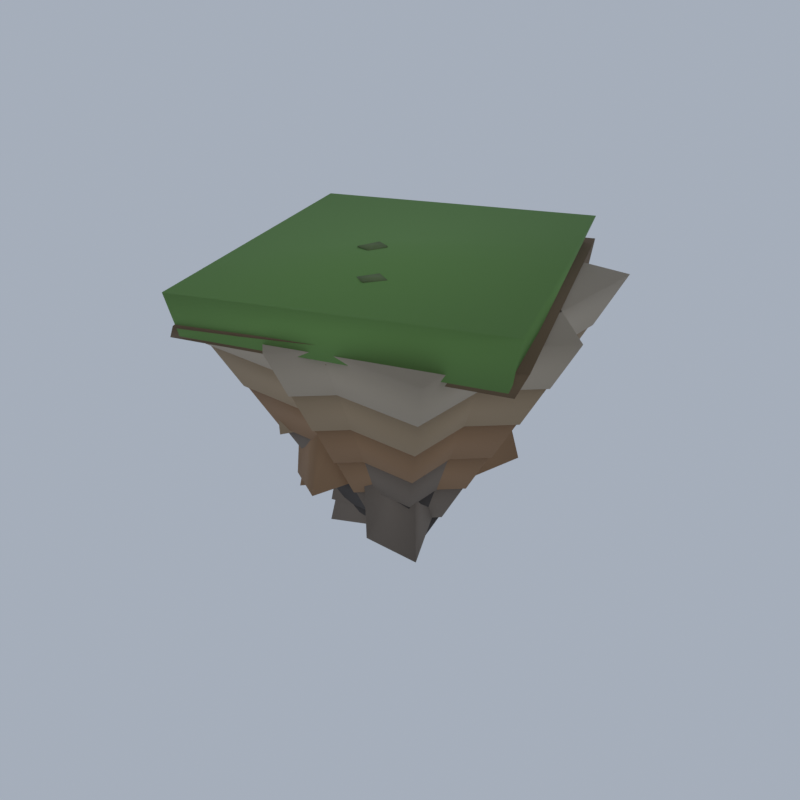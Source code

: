 # Source: LM21_04_floating_rock_04.blend  (saved by Blender 5.2.45; exported with 4.5.12 LTS)
import bpy
from mathutils import Matrix  # noqa: F401  (used for matrix-valued properties, if any)

bpy.ops.wm.read_factory_settings(use_empty=True)
scene = bpy.context.scene
scene.name = 'Scene'

# ---- collections
col_collection = bpy.data.collections.new('Collection'); scene.collection.children.link(col_collection)

# ---- materials (node trees are filled in below, after node groups)
mat_vi_fa_r_dk_basalt = bpy.data.materials.new('vi_fa_r_dk|Basalt')
mat_vi_fa_r_dk_basalt.diffuse_color = (0.06191, 0.05112, 0.04455, 1.0)
mat_vi_fa_r_low_slate = bpy.data.materials.new('vi_fa_r_low|Slate')
mat_vi_fa_r_low_slate.diffuse_color = (0.1975, 0.1573, 0.122, 1.0)
mat_vi_fa_r_rust_sandstone = bpy.data.materials.new('vi_fa_r_rust|Sandstone')
mat_vi_fa_r_rust_sandstone.diffuse_color = (0.3112, 0.1835, 0.09627, 1.0)
mat_vi_fa_r_warm_sandstone = bpy.data.materials.new('vi_fa_r_warm|Sandstone')
mat_vi_fa_r_warm_sandstone.diffuse_color = (0.3686, 0.2674, 0.1636, 1.0)
mat_vi_fa_r_hi_limestone = bpy.data.materials.new('vi_fa_r_hi|Limestone')
mat_vi_fa_r_hi_limestone.diffuse_color = (0.4423, 0.3686, 0.2758, 1.0)
mat_vi_fa_dirt_ground = bpy.data.materials.new('vi_fa_dirt|Ground')
mat_vi_fa_dirt_ground.diffuse_color = (0.1905, 0.1275, 0.06973, 1.0)
mat_vi_fa_grass_grass = bpy.data.materials.new('vi_fa_grass|Grass')
mat_vi_fa_grass_grass.diffuse_color = (0.1511, 0.2932, 0.07806, 1.0)
mat_vi_fa_moss_grass = bpy.data.materials.new('vi_fa_moss|Grass')
mat_vi_fa_moss_grass.diffuse_color = (0.139, 0.1905, 0.07383, 1.0)

# ---- material node trees
mat_vi_fa_r_dk_basalt.use_nodes = True; mat_vi_fa_r_dk_basalt.node_tree.nodes.clear()
_N = mat_vi_fa_r_dk_basalt.node_tree.nodes; _L = mat_vi_fa_r_dk_basalt.node_tree.links
n0 = _N.new('ShaderNodeBsdfPrincipled'); n0.name = 'Principled BSDF'; n0.location = (-200, 100)
n0.inputs[0].default_value = (0.06191, 0.05112, 0.04455, 1.0)
n0.inputs[2].default_value = 0.95
n0.inputs[10].default_value = 0.005
n1 = _N.new('ShaderNodeOutputMaterial'); n1.name = 'Material Output'; n1.location = (200, 100)
_L.new(n0.outputs[0], n1.inputs[0])
n1.is_active_output = True
mat_vi_fa_r_low_slate.use_nodes = True; mat_vi_fa_r_low_slate.node_tree.nodes.clear()
_N = mat_vi_fa_r_low_slate.node_tree.nodes; _L = mat_vi_fa_r_low_slate.node_tree.links
n0 = _N.new('ShaderNodeBsdfPrincipled'); n0.name = 'Principled BSDF'; n0.location = (-200, 100)
n0.inputs[0].default_value = (0.1975, 0.1573, 0.122, 1.0)
n0.inputs[2].default_value = 0.95
n0.inputs[10].default_value = 0.005
n1 = _N.new('ShaderNodeOutputMaterial'); n1.name = 'Material Output'; n1.location = (200, 100)
_L.new(n0.outputs[0], n1.inputs[0])
n1.is_active_output = True
mat_vi_fa_r_rust_sandstone.use_nodes = True; mat_vi_fa_r_rust_sandstone.node_tree.nodes.clear()
_N = mat_vi_fa_r_rust_sandstone.node_tree.nodes; _L = mat_vi_fa_r_rust_sandstone.node_tree.links
n0 = _N.new('ShaderNodeBsdfPrincipled'); n0.name = 'Principled BSDF'; n0.location = (-200, 100)
n0.inputs[0].default_value = (0.3112, 0.1835, 0.09627, 1.0)
n0.inputs[2].default_value = 0.93
n0.inputs[10].default_value = 0.005
n1 = _N.new('ShaderNodeOutputMaterial'); n1.name = 'Material Output'; n1.location = (200, 100)
_L.new(n0.outputs[0], n1.inputs[0])
n1.is_active_output = True
mat_vi_fa_r_warm_sandstone.use_nodes = True; mat_vi_fa_r_warm_sandstone.node_tree.nodes.clear()
_N = mat_vi_fa_r_warm_sandstone.node_tree.nodes; _L = mat_vi_fa_r_warm_sandstone.node_tree.links
n0 = _N.new('ShaderNodeBsdfPrincipled'); n0.name = 'Principled BSDF'; n0.location = (-200, 100)
n0.inputs[0].default_value = (0.3686, 0.2674, 0.1636, 1.0)
n0.inputs[2].default_value = 0.93
n0.inputs[10].default_value = 0.005
n1 = _N.new('ShaderNodeOutputMaterial'); n1.name = 'Material Output'; n1.location = (200, 100)
_L.new(n0.outputs[0], n1.inputs[0])
n1.is_active_output = True
mat_vi_fa_r_hi_limestone.use_nodes = True; mat_vi_fa_r_hi_limestone.node_tree.nodes.clear()
_N = mat_vi_fa_r_hi_limestone.node_tree.nodes; _L = mat_vi_fa_r_hi_limestone.node_tree.links
n0 = _N.new('ShaderNodeBsdfPrincipled'); n0.name = 'Principled BSDF'; n0.location = (-200, 100)
n0.inputs[0].default_value = (0.4423, 0.3686, 0.2758, 1.0)
n0.inputs[2].default_value = 0.92
n0.inputs[10].default_value = 0.005
n1 = _N.new('ShaderNodeOutputMaterial'); n1.name = 'Material Output'; n1.location = (200, 100)
_L.new(n0.outputs[0], n1.inputs[0])
n1.is_active_output = True
mat_vi_fa_dirt_ground.use_nodes = True; mat_vi_fa_dirt_ground.node_tree.nodes.clear()
_N = mat_vi_fa_dirt_ground.node_tree.nodes; _L = mat_vi_fa_dirt_ground.node_tree.links
n0 = _N.new('ShaderNodeBsdfPrincipled'); n0.name = 'Principled BSDF'; n0.location = (-200, 100)
n0.inputs[0].default_value = (0.1905, 0.1275, 0.06973, 1.0)
n0.inputs[2].default_value = 1.0
n0.inputs[10].default_value = 0.005
n1 = _N.new('ShaderNodeOutputMaterial'); n1.name = 'Material Output'; n1.location = (200, 100)
_L.new(n0.outputs[0], n1.inputs[0])
n1.is_active_output = True
mat_vi_fa_grass_grass.use_nodes = True; mat_vi_fa_grass_grass.node_tree.nodes.clear()
_N = mat_vi_fa_grass_grass.node_tree.nodes; _L = mat_vi_fa_grass_grass.node_tree.links
n0 = _N.new('ShaderNodeBsdfPrincipled'); n0.name = 'Principled BSDF'; n0.location = (-200, 100)
n0.inputs[0].default_value = (0.1511, 0.2932, 0.07806, 1.0)
n0.inputs[2].default_value = 1.0
n0.inputs[10].default_value = 0.005
n1 = _N.new('ShaderNodeOutputMaterial'); n1.name = 'Material Output'; n1.location = (200, 100)
_L.new(n0.outputs[0], n1.inputs[0])
n1.is_active_output = True
mat_vi_fa_moss_grass.use_nodes = True; mat_vi_fa_moss_grass.node_tree.nodes.clear()
_N = mat_vi_fa_moss_grass.node_tree.nodes; _L = mat_vi_fa_moss_grass.node_tree.links
n0 = _N.new('ShaderNodeBsdfPrincipled'); n0.name = 'Principled BSDF'; n0.location = (-200, 100)
n0.inputs[0].default_value = (0.139, 0.1905, 0.07383, 1.0)
n0.inputs[2].default_value = 1.0
n0.inputs[10].default_value = 0.005
n1 = _N.new('ShaderNodeOutputMaterial'); n1.name = 'Material Output'; n1.location = (200, 100)
_L.new(n0.outputs[0], n1.inputs[0])
n1.is_active_output = True

# ---- world
world_world = bpy.data.worlds.new('World'); scene.world = world_world
world_world.use_nodes = True; world_world.node_tree.nodes.clear()
_N = world_world.node_tree.nodes; _L = world_world.node_tree.links
n0 = _N.new('ShaderNodeOutputWorld'); n0.name = 'World Output'; n0.location = (200, 100)
n1 = _N.new('ShaderNodeBackground'); n1.name = 'Background'; n1.location = (-200, 100)
n1.inputs[0].default_value = (0.42, 0.47, 0.55, 1.0)
n1.inputs[1].default_value = 0.9
_L.new(n1.outputs[0], n0.inputs[0])
n0.is_active_output = True
world_world.color = (0.05088, 0.05088, 0.05088)
world_world.sun_shadow_jitter_overblur = 0.0

# ---- meshes
me_floating_rock = bpy.data.meshes.new('floating_rock')
me_floating_rock.from_pydata([(-1.233, -1.698, 0.0), (2.106, -1.698, 0.0), (2.106, 1.473, 0.0), (-1.233, 1.473, 0.0), (-3.32, -3.944, 4.831), (4.193, -3.944, 4.831), (4.193, 3.72, 4.831), (-3.32, 3.72, 4.831), (-3.32, -3.944, 4.375), (4.193, -3.944, 4.375), (4.193, 3.72, 4.375), (-3.32, 3.72, 4.375), (-5.407, -6.191, 9.206), (6.279, -6.191, 9.206), (6.279, 5.966, 9.206), (-5.407, 5.966, 9.206), (0.4364, -2.13, 0.0), (2.561, -0.1123, 0.0), (0.4364, 1.906, 0.0), (-1.688, -0.1123, 0.0), (0.6135, -4.821, 4.831), (5.394, -0.2804, 4.831), (0.2593, 4.597, 4.831), (-4.522, 0.05593, 4.831), (-5.407, -6.191, 8.749), (6.279, -6.191, 8.749), (6.279, 5.966, 8.749), (-5.407, 5.966, 8.749), (-7.493, -8.437, 13.58), (8.366, -8.437, 13.58), (8.366, 8.212, 13.58), (-7.493, 8.212, 13.58), (0.6135, -4.821, 4.375), (5.394, -0.2804, 4.375), (0.2593, 4.597, 4.375), (-4.522, 0.05593, 4.375), (0.7905, -7.512, 9.206), (8.228, -0.4486, 9.206), (0.08224, 7.288, 9.206), (-7.355, 0.2241, 9.206), (-1.09, -2.792, 4.012), (1.871, -7.085, 4.023), (7.165, -6.36, 3.265), (3.731, 1.303, 4.875), (-0.908, -1.791, 13.64), (1.616, -7.148, 14.56), (5.438, -4.411, 15.39), (3.567, -0.3896, 13.28), (0.692, 1.949, 0.8511), (-5.67, 1.563, 0.6245), (-5.815, -3.736, 1.219), (0.1435, -2.708, 2.357), (-0.8082, 2.623, 9.6), (-5.946, 2.342, 10.65), (-4.328, -2.132, 11.67), (0.5518, -2.423, 9.455), (-1.911, 2.773, 3.289), (-6.694, 1.456, 2.594), (-4.849, -4.607, 4.37), (0.8506, -2.836, 4.243), (-2.266, 2.143, 11.52), (-5.381, 0.2656, 11.81), (-3.654, -3.931, 11.93), (0.3585, -2.956, 11.76), (1.607, 3.496, 5.088), (-4.467, 7.59, 6.524), (-8.433, 1.58, 2.34), (-3.047, -1.084, 4.387), (-0.7908, 2.81, 14.6), (-3.427, 5.638, 15.09), (-7.941, 1.6, 15.14), (-3.005, -0.8339, 13.58), (-7.493, -8.437, 13.12), (8.366, -8.437, 13.12), (8.366, 8.212, 13.12), (-7.493, 8.212, 13.12), (-9.58, -10.68, 17.95), (10.45, -10.68, 17.95), (10.45, 10.46, 17.95), (-9.58, 10.46, 17.95), (0.7905, -7.512, 8.749), (8.228, -0.4486, 8.749), (0.08224, 7.288, 8.749), (-7.355, 0.2241, 8.749), (0.9676, -10.2, 13.58), (11.06, -0.6168, 13.58), (-0.09483, 9.979, 13.58), (-10.19, 0.3923, 13.58), (0.9676, -10.2, 13.12), (11.06, -0.6168, 13.12), (-0.09483, 9.979, 13.12), (-10.19, 0.3923, 13.12), (1.145, -12.89, 17.95), (13.89, -0.785, 17.95), (-0.2719, 12.67, 17.95), (-13.02, 0.5605, 17.95), (-3.211, -1.612, 8.178), (-7.061, -6.863, 7.602), (-1.416, -10.65, 8.976), (1.684, -3.961, 9.772), (-4.353, -3.537, 19.96), (-6.141, -6.525, 20.05), (-2.127, -8.249, 18.34), (-0.4698, -5.514, 20.37), (-2.974, 0.1293, 6.259), (-7.856, -2.395, 7.755), (-5.759, -7.902, 7.106), (-0.4414, -3.408, 7.69), (-2.597, -0.5096, 14.45), (-7.302, -2.871, 14.13), (-5.356, -5.821, 15.28), (-0.605, -2.28, 13.59), (5.431, 1.201, 7.233), (9.72, 5.752, 9.814), (4.152, 9.172, 8.17), (0.0606, 4.115, 7.496), (4.654, 2.468, 17.95), (6.717, 5.649, 19.21), (3.66, 6.883, 18.05), (1.853, 4.479, 16.53), (-9.58, -10.68, 17.5), (10.45, -10.68, 17.5), (10.45, 10.46, 17.5), (-9.58, 10.46, 17.5), (-11.67, -12.93, 22.33), (12.54, -12.93, 22.33), (12.54, 12.71, 22.33), (-11.67, 12.71, 22.33), (1.145, -12.89, 17.5), (13.89, -0.785, 17.5), (-0.2719, 12.67, 17.5), (-13.02, 0.5605, 17.5), (1.322, -15.59, 22.33), (16.73, -0.9532, 22.33), (-0.449, 15.36, 22.33), (-15.85, 0.7287, 22.33), (-5.236, 2.765, 13.16), (-11.33, 2.323, 13.95), (-9.829, -2.467, 12.32), (-5.954, -3.264, 11.94), (-5.29, 1.426, 19.7), (-9.755, 0.934, 19.41), (-9.147, -2.096, 19.94), (-6.16, -1.525, 19.27), (-5.757, 0.6406, 14.31), (-12.5, -3.851, 13.5), (-7.028, -8.923, 12.61), (-2.585, -6.17, 14.01), (-5.741, -2.459, 23.09), (-10.42, -4.473, 22.98), (-7.675, -8.903, 21.26), (-2.196, -5.905, 23.36), (-11.67, -12.93, 21.87), (12.54, -12.93, 21.87), (12.54, 12.71, 21.87), (-11.67, 12.71, 21.87), (-13.75, -15.18, 26.7), (14.63, -15.18, 26.7), (14.63, 14.95, 26.7), (-13.75, 14.95, 26.7), (1.322, -15.59, 21.87), (16.73, -0.9532, 21.87), (-0.449, 15.36, 21.87), (-15.85, 0.7287, 21.87), (1.499, -18.28, 26.7), (19.56, -1.121, 26.7), (-0.626, 18.05, 26.7), (-18.69, 0.8969, 26.7), (5.712, 5.596, 17.71), (7.641, 10.77, 17.92), (1.048, 13.14, 16.1), (-1.438, 5.803, 16.87), (4.419, 6.444, 24.11), (5.673, 11.65, 23.93), (1.095, 11.79, 24.61), (0.9858, 7.653, 22.95), (-8.919, -18.84, 25.3), (19.22, -9.933, 25.29), (8.65, 17.78, 25.15), (-18.8, 8.213, 25.22), (-6.95, -20.0, 27.23), (20.0, -9.24, 27.29), (7.924, 20.0, 27.3), (-18.07, 8.52, 27.33), (-6.684, -19.62, 26.27), (19.36, -10.97, 26.17), (6.993, 18.41, 26.18), (-20.0, 9.743, 26.5), (-8.005, -19.92, 29.81), (19.19, -9.293, 29.91), (8.464, 18.85, 29.97), (-16.51, 8.84, 29.68), (-1.639, -2.327, 29.51), (-1.205, -0.585, 29.57), (-2.792, -0.04789, 29.56), (-3.382, -1.603, 29.59), (-1.864, -2.186, 29.93), (-1.031, -0.4276, 29.98), (-2.516, 0.1817, 29.94), (-3.152, -2.089, 29.98), (6.064, 2.039, 29.53), (6.844, 3.054, 29.51), (5.922, 3.874, 29.55), (5.237, 2.824, 29.56), (6.074, 1.991, 29.81), (7.02, 2.972, 29.85), (6.011, 3.593, 29.88), (5.129, 2.645, 29.82), (2.411, 0.6236, 29.53), (3.689, 0.8743, 29.57), (3.534, 1.864, 29.55), (2.055, 1.557, 29.54), (2.467, 0.7885, 29.85), (3.853, 1.102, 29.87), (3.368, 1.87, 29.83), (2.295, 1.633, 29.83), (3.211, -8.043, 29.54), (3.982, -6.508, 29.53), (2.915, -5.847, 29.56), (1.553, -7.476, 29.5), (2.961, -8.355, 30.0), (4.17, -6.597, 29.92), (2.728, -5.893, 29.95), (1.717, -7.624, 29.91), (3.356, 3.186, 29.58), (3.65, 4.575, 29.56), (2.509, 4.935, 29.51), (2.13, 3.264, 29.58), (3.272, 3.091, 29.86), (3.804, 4.476, 29.89), (2.46, 4.814, 29.89), (2.062, 3.245, 29.86)], [], [(0, 3, 2, 1), (4, 5, 6, 7), (0, 1, 5, 4), (1, 2, 6, 5), (2, 3, 7, 6), (3, 0, 4, 7), (8, 11, 10, 9), (12, 13, 14, 15), (8, 9, 13, 12), (9, 10, 14, 13), (10, 11, 15, 14), (11, 8, 12, 15), (16, 19, 18, 17), (20, 21, 22, 23), (16, 17, 21, 20), (17, 18, 22, 21), (18, 19, 23, 22), (19, 16, 20, 23), (24, 27, 26, 25), (28, 29, 30, 31), (24, 25, 29, 28), (25, 26, 30, 29), (26, 27, 31, 30), (27, 24, 28, 31), (32, 35, 34, 33), (36, 37, 38, 39), (32, 33, 37, 36), (33, 34, 38, 37), (34, 35, 39, 38), (35, 32, 36, 39), (40, 43, 42, 41), (44, 45, 46, 47), (40, 41, 45, 44), (41, 42, 46, 45), (42, 43, 47, 46), (43, 40, 44, 47), (48, 51, 50, 49), (52, 53, 54, 55), (48, 49, 53, 52), (49, 50, 54, 53), (50, 51, 55, 54), (51, 48, 52, 55), (56, 59, 58, 57), (60, 61, 62, 63), (56, 57, 61, 60), (57, 58, 62, 61), (58, 59, 63, 62), (59, 56, 60, 63), (64, 67, 66, 65), (68, 69, 70, 71), (64, 65, 69, 68), (65, 66, 70, 69), (66, 67, 71, 70), (67, 64, 68, 71), (72, 75, 74, 73), (76, 77, 78, 79), (72, 73, 77, 76), (73, 74, 78, 77), (74, 75, 79, 78), (75, 72, 76, 79), (80, 83, 82, 81), (84, 85, 86, 87), (80, 81, 85, 84), (81, 82, 86, 85), (82, 83, 87, 86), (83, 80, 84, 87), (88, 91, 90, 89), (92, 93, 94, 95), (88, 89, 93, 92), (89, 90, 94, 93), (90, 91, 95, 94), (91, 88, 92, 95), (96, 99, 98, 97), (100, 101, 102, 103), (96, 97, 101, 100), (97, 98, 102, 101), (98, 99, 103, 102), (99, 96, 100, 103), (104, 107, 106, 105), (108, 109, 110, 111), (104, 105, 109, 108), (105, 106, 110, 109), (106, 107, 111, 110), (107, 104, 108, 111), (112, 115, 114, 113), (116, 117, 118, 119), (112, 113, 117, 116), (113, 114, 118, 117), (114, 115, 119, 118), (115, 112, 116, 119), (120, 123, 122, 121), (124, 125, 126, 127), (120, 121, 125, 124), (121, 122, 126, 125), (122, 123, 127, 126), (123, 120, 124, 127), (128, 131, 130, 129), (132, 133, 134, 135), (128, 129, 133, 132), (129, 130, 134, 133), (130, 131, 135, 134), (131, 128, 132, 135), (136, 139, 138, 137), (140, 141, 142, 143), (136, 137, 141, 140), (137, 138, 142, 141), (138, 139, 143, 142), (139, 136, 140, 143), (144, 147, 146, 145), (148, 149, 150, 151), (144, 145, 149, 148), (145, 146, 150, 149), (146, 147, 151, 150), (147, 144, 148, 151), (152, 155, 154, 153), (156, 157, 158, 159), (152, 153, 157, 156), (153, 154, 158, 157), (154, 155, 159, 158), (155, 152, 156, 159), (160, 163, 162, 161), (164, 165, 166, 167), (160, 161, 165, 164), (161, 162, 166, 165), (162, 163, 167, 166), (163, 160, 164, 167), (168, 171, 170, 169), (172, 173, 174, 175), (168, 169, 173, 172), (169, 170, 174, 173), (170, 171, 175, 174), (171, 168, 172, 175), (176, 179, 178, 177), (180, 181, 182, 183), (176, 177, 181, 180), (177, 178, 182, 181), (178, 179, 183, 182), (179, 176, 180, 183), (184, 187, 186, 185), (188, 189, 190, 191), (184, 185, 189, 188), (185, 186, 190, 189), (186, 187, 191, 190), (187, 184, 188, 191), (192, 195, 194, 193), (196, 197, 198, 199), (192, 193, 197, 196), (193, 194, 198, 197), (194, 195, 199, 198), (195, 192, 196, 199), (200, 203, 202, 201), (204, 205, 206, 207), (200, 201, 205, 204), (201, 202, 206, 205), (202, 203, 207, 206), (203, 200, 204, 207), (208, 211, 210, 209), (212, 213, 214, 215), (208, 209, 213, 212), (209, 210, 214, 213), (210, 211, 215, 214), (211, 208, 212, 215), (216, 219, 218, 217), (220, 221, 222, 223), (216, 217, 221, 220), (217, 218, 222, 221), (218, 219, 223, 222), (219, 216, 220, 223), (224, 227, 226, 225), (228, 229, 230, 231), (224, 225, 229, 228), (225, 226, 230, 229), (226, 227, 231, 230), (227, 224, 228, 231)])
me_floating_rock.polygons.foreach_set('use_smooth', [True] * 174)
me_floating_rock.polygons.foreach_set('material_index', [0, 0, 0, 0, 0, 0, 0, 0, 0, 0, 0, 0, 0, 0, 0, 0, 0, 0, 1, 1, 1, 1, 1, 1, 1, 1, 1, 1, 1, 1, 1, 1, 1, 1, 1, 1, 1, 1, 1, 1, 1, 1, 1, 1, 1, 1, 1, 1, 1, 1, 1, 1, 1, 1, 2, 2, 2, 2, 2, 2, 2, 2, 2, 2, 2, 2, 2, 2, 2, 2, 2, 2, 2, 2, 2, 2, 2, 2, 2, 2, 2, 2, 2, 2, 2, 2, 2, 2, 2, 2, 3, 3, 3, 3, 3, 3, 3, 3, 3, 3, 3, 3, 3, 3, 3, 3, 3, 3, 3, 3, 3, 3, 3, 3, 4, 4, 4, 4, 4, 4, 4, 4, 4, 4, 4, 4, 4, 4, 4, 4, 4, 4, 5, 5, 5, 5, 5, 5, 6, 6, 6, 6, 6, 6, 7, 7, 7, 7, 7, 7, 7, 7, 7, 7, 7, 7, 7, 7, 7, 7, 7, 7, 7, 7, 7, 7, 7, 7, 7, 7, 7, 7, 7, 7])
_k = set([(0, 1), (0, 3), (0, 4), (1, 2), (1, 5), (2, 3), (2, 6), (3, 7), (4, 5), (4, 7), (5, 6), (6, 7), (8, 9), (8, 11), (8, 12), (9, 10), (9, 13), (10, 11), (10, 14), (11, 15), (12, 13), (12, 15), (13, 14), (14, 15), (16, 17), (16, 19), (16, 20), (17, 18), (17, 21), (18, 19), (18, 22), (19, 23), (20, 21), (20, 23), (21, 22), (22, 23), (24, 25), (24, 27), (24, 28), (25, 26), (25, 29), (26, 27), (26, 30), (27, 31), (28, 29), (28, 31), (29, 30), (30, 31), (32, 33), (32, 35), (32, 36), (33, 34), (33, 37), (34, 35), (34, 38), (35, 39), (36, 37), (36, 39), (37, 38), (38, 39), (40, 41), (40, 43), (40, 44), (41, 42), (41, 45), (42, 43), (42, 46), (43, 47), (44, 45), (44, 47), (45, 46), (46, 47), (48, 49), (48, 51), (48, 52), (49, 50), (49, 53), (50, 51), (50, 54), (51, 55), (52, 53), (52, 55), (53, 54), (54, 55), (56, 57), (56, 59), (56, 60), (57, 58), (57, 61), (58, 59), (58, 62), (59, 63), (60, 61), (60, 63), (61, 62), (62, 63), (64, 65), (64, 67), (64, 68), (65, 66), (65, 69), (66, 67), (66, 70), (67, 71), (68, 69), (68, 71), (69, 70), (70, 71), (72, 73), (72, 75), (72, 76), (73, 74), (73, 77), (74, 75), (74, 78), (75, 79), (76, 77), (76, 79), (77, 78), (78, 79), (80, 81), (80, 83), (80, 84), (81, 82), (81, 85), (82, 83), (82, 86), (83, 87), (84, 85), (84, 87), (85, 86), (86, 87), (88, 89), (88, 91), (88, 92), (89, 90), (89, 93), (90, 91), (90, 94), (91, 95), (92, 93), (92, 95), (93, 94), (94, 95), (96, 97), (96, 99), (96, 100), (97, 98), (97, 101), (98, 99), (98, 102), (99, 103), (100, 101), (100, 103), (101, 102), (102, 103), (104, 105), (104, 107), (104, 108), (105, 106), (105, 109), (106, 107), (106, 110), (107, 111), (108, 109), (108, 111), (109, 110), (110, 111), (112, 113), (112, 115), (112, 116), (113, 114), (113, 117), (114, 115), (114, 118), (115, 119), (116, 117), (116, 119), (117, 118), (118, 119), (120, 121), (120, 123), (120, 124), (121, 122), (121, 125), (122, 123), (122, 126), (123, 127), (124, 125), (124, 127), (125, 126), (126, 127), (128, 129), (128, 131), (128, 132), (129, 130), (129, 133), (130, 131), (130, 134), (131, 135), (132, 133), (132, 135), (133, 134), (134, 135), (136, 137), (136, 139), (136, 140), (137, 138), (137, 141), (138, 139), (138, 142), (139, 143), (140, 141), (140, 143), (141, 142), (142, 143), (144, 145), (144, 147), (144, 148), (145, 146), (145, 149), (146, 147), (146, 150), (147, 151), (148, 149), (148, 151), (149, 150), (150, 151), (152, 153), (152, 155), (152, 156), (153, 154), (153, 157), (154, 155), (154, 158), (155, 159), (156, 157), (156, 159), (157, 158), (158, 159), (160, 161), (160, 163), (160, 164), (161, 162), (161, 165), (162, 163), (162, 166), (163, 167), (164, 165), (164, 167), (165, 166), (166, 167), (168, 169), (168, 171), (168, 172), (169, 170), (169, 173), (170, 171), (170, 174), (171, 175), (172, 173), (172, 175), (173, 174), (174, 175), (176, 177), (176, 179), (176, 180), (177, 178), (177, 181), (178, 179), (178, 182), (179, 183), (180, 181), (180, 183), (181, 182), (182, 183), (184, 185), (184, 187), (184, 188), (185, 186), (185, 189), (186, 187), (186, 190), (187, 191), (188, 189), (188, 191), (189, 190), (190, 191), (192, 193), (192, 195), (192, 196), (193, 194), (193, 197), (194, 195), (194, 198), (195, 199), (196, 197), (196, 199), (197, 198), (198, 199), (200, 201), (200, 203), (200, 204), (201, 202), (201, 205), (202, 203), (202, 206), (203, 207), (204, 205), (204, 207), (205, 206), (206, 207), (208, 209), (208, 211), (208, 212), (209, 210), (209, 213), (210, 211), (210, 214), (211, 215), (212, 213), (212, 215), (213, 214), (214, 215), (216, 217), (216, 219), (216, 220), (217, 218), (217, 221), (218, 219), (218, 222), (219, 223), (220, 221), (220, 223), (221, 222), (222, 223), (224, 225), (224, 227), (224, 228), (225, 226), (225, 229), (226, 227), (226, 230), (227, 231), (228, 229), (228, 231), (229, 230), (230, 231)])
me_floating_rock.attributes.new('sharp_edge', 'BOOLEAN', 'EDGE').data.foreach_set('value', [ (min(e.vertices), max(e.vertices)) in _k for e in me_floating_rock.edges])
me_floating_rock.materials.append(mat_vi_fa_r_dk_basalt)
me_floating_rock.materials.append(mat_vi_fa_r_low_slate)
me_floating_rock.materials.append(mat_vi_fa_r_rust_sandstone)
me_floating_rock.materials.append(mat_vi_fa_r_warm_sandstone)
me_floating_rock.materials.append(mat_vi_fa_r_hi_limestone)
me_floating_rock.materials.append(mat_vi_fa_dirt_ground)
me_floating_rock.materials.append(mat_vi_fa_grass_grass)
me_floating_rock.materials.append(mat_vi_fa_moss_grass)
me_floating_rock.update()

# ---- objects
ob_floating_rock = bpy.data.objects.new('floating_rock', me_floating_rock)

# ---- transforms, parenting, visibility, modifiers, constraints
ob_floating_rock.location = (0.0, 0.0, 0.0)

# ---- collection membership
scene.collection.objects.link(ob_floating_rock)

# ---- scene / render settings (as saved in the file)
scene.frame_start = 1; scene.frame_end = 250; scene.frame_set(1)
scene.render.engine = 'CYCLES'
scene.render.resolution_x = 420
scene.render.resolution_y = 420
scene.render.bake_bias = 0.0
scene.render.bake_samples = 0
scene.render.compositor_device = 'GPU'
scene.cycles.samples = 24
scene.cycles.adaptive_threshold = 0.05
scene.cycles.max_bounces = 4
scene.cycles.diffuse_bounces = 2
scene.cycles.glossy_bounces = 2
scene.cycles.transmission_bounces = 2
scene.cycles.transparent_max_bounces = 4
scene.eevee.taa_render_samples = 48
scene.eevee.use_volume_custom_range = False
scene.eevee.fast_gi_thickness_near = 0.1
scene.eevee.fast_gi_thickness_far = 0.0
scene.eevee.ray_tracing_options.screen_trace_thickness = 0.1
scene.view_settings.view_transform = 'Standard'
bpy.context.view_layer.update()

# ---- added for rendering (the .blend has no active camera): camera
cam_auto = bpy.data.cameras.new('AutoCamera')
cam_auto.lens = 50.0
cam_auto.sensor_width = 36.0
cam_auto.clip_end = 1039.72
ob_auto_camera = bpy.data.objects.new('AutoCamera', cam_auto)
scene.collection.objects.link(ob_auto_camera)
ob_auto_camera.location = (59.2433, -71.0919, 62.3946)
ob_auto_camera.rotation_euler = (1.09748, -7.21219e-08, 0.694738)
scene.camera = ob_auto_camera
bpy.context.view_layer.update()
